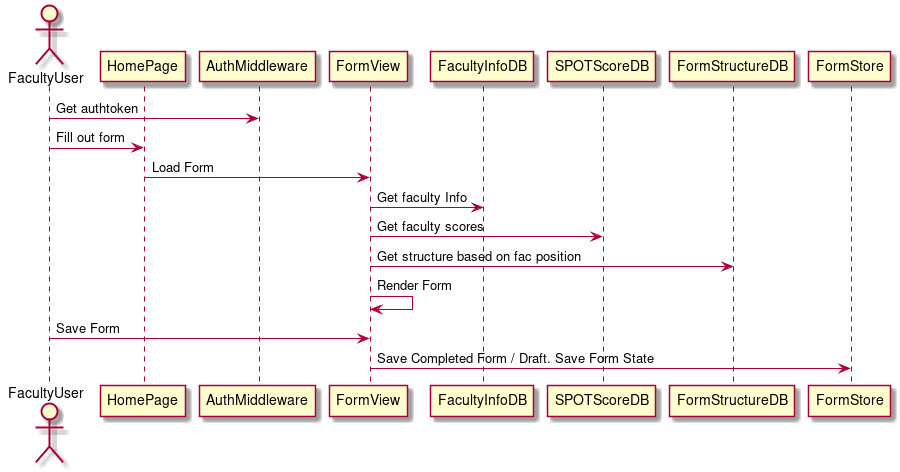

The diagram above was rendered by PlantUML. Its source (embedded in the PNG):
@startuml
actor FacultyUser
participant HomePage
participant AuthMiddleware
participant FormView
participant FacultyInfoDB
participant SPOTScoreDB
participant FormStructureDB
participant FormStore

FacultyUser -> AuthMiddleware: Get authtoken
FacultyUser -> HomePage: Fill out form
HomePage -> FormView: Load Form
FormView -> FacultyInfoDB: Get faculty Info
FormView -> SPOTScoreDB: Get faculty scores
FormView -> FormStructureDB: Get structure based on fac position
FormView -> FormView: Render Form
FacultyUser -> FormView: Save Form
FormView -> FormStore: Save Completed Form / Draft. Save Form State

@enduml